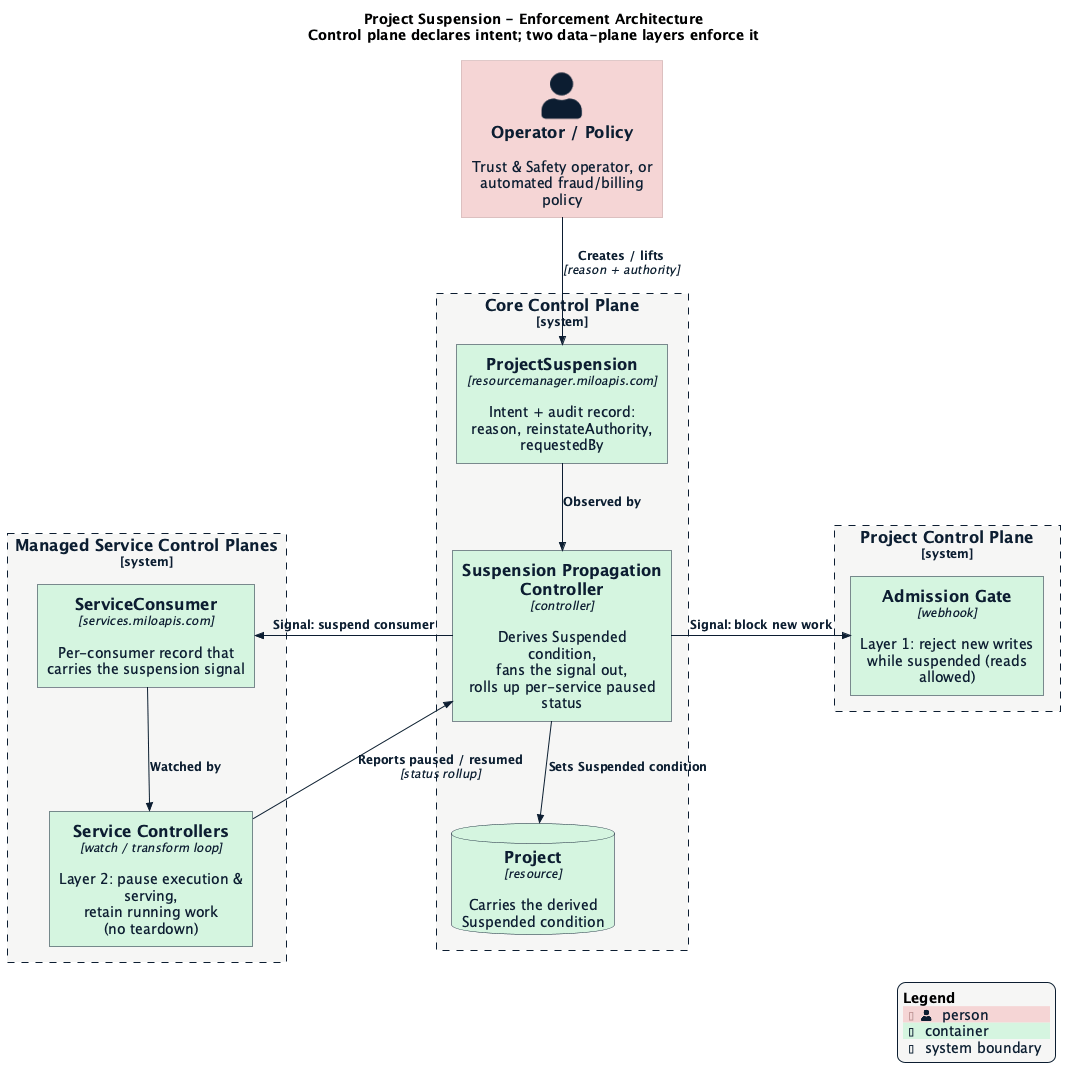

The diagram above was rendered by PlantUML. Its source (embedded in the PNG):
@startuml enforcement-architecture
!$NEW_C4_STYLE = 1
!include https://raw.githubusercontent.com/plantuml-stdlib/C4-PlantUML/master/C4_Container.puml
!include ../../datum-theme.puml

title Project Suspension - Enforcement Architecture\nControl plane declares intent; two data-plane layers enforce it

Person(operator, "Operator / Policy", "Trust & Safety operator, or automated fraud/billing policy")

System_Boundary(services, "Managed Service Control Planes") {
    Container(consumer_rec, "ServiceConsumer", "services.miloapis.com", "Per-consumer record that\ncarries the suspension signal")
    Container(svcctrl, "Service Controllers", "watch / transform loop", "Layer 2: pause execution & serving,\nretain running work\n(no teardown)")
}

System_Boundary(core, "Core Control Plane") {
    Container(suspension_api, "ProjectSuspension", "resourcemanager.miloapis.com", "Intent + audit record:\nreason, reinstateAuthority, requestedBy")
    Container(propagation, "Suspension Propagation Controller", "controller", "Derives Suspended condition,\nfans the signal out,\nrolls up per-service paused status")
    ContainerDb(project, "Project", "resource", "Carries the derived\nSuspended condition")
}

System_Boundary(projectcp, "Project Control Plane") {
    Container(admission, "Admission Gate", "webhook", "Layer 1: reject new writes\nwhile suspended (reads allowed)")
}

Rel_D(operator, suspension_api, "Creates / lifts", "reason + authority")
Rel_D(suspension_api, propagation, "Observed by")
Rel(propagation, project, "Sets Suspended condition")

Rel_R(propagation, admission, "Signal: block new work")
Rel_L(propagation, consumer_rec, "Signal: suspend consumer")
Rel_D(consumer_rec, svcctrl, "Watched by")

Rel_U(svcctrl, propagation, "Reports paused / resumed", "status rollup")

SHOW_LEGEND()
@enduml